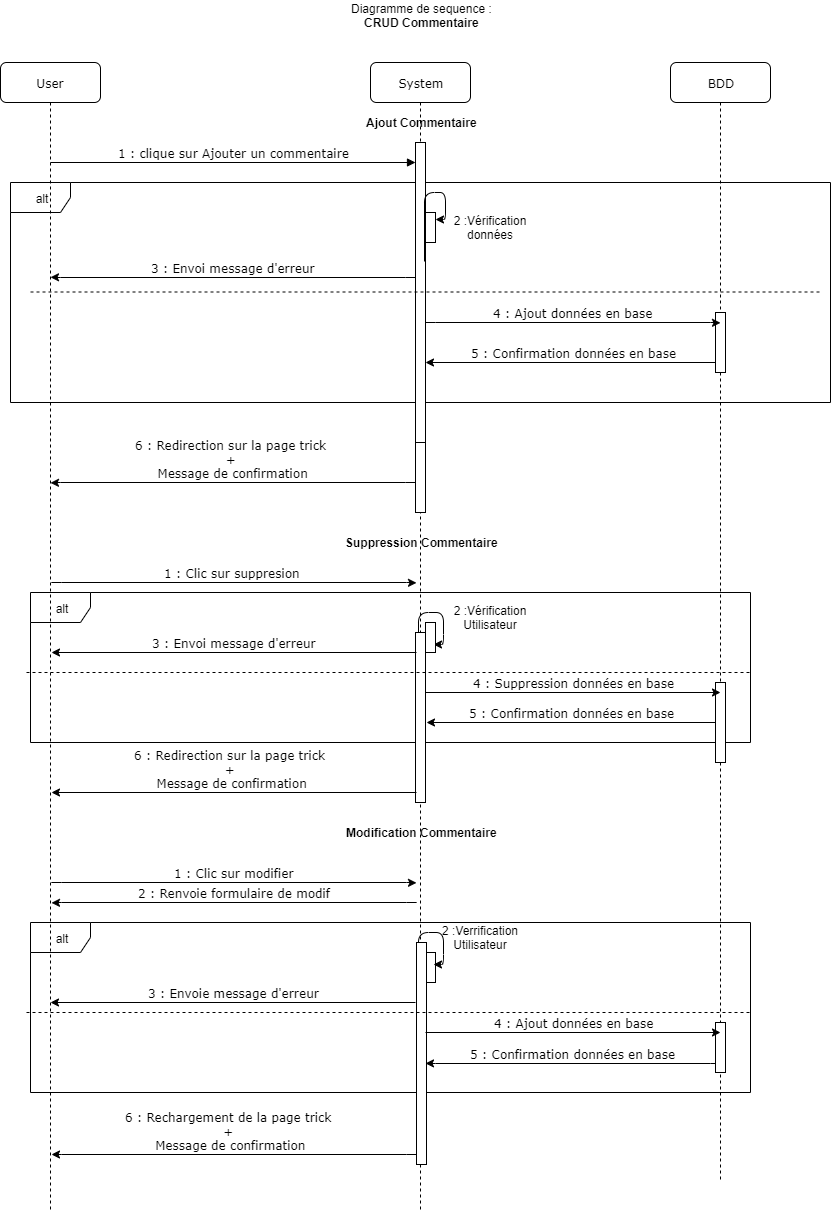

The diagram above was exported from draw.io. Its source (the exported page's mxGraphModel, read from the mxfile embedded in the PNG):
<mxGraphModel dx="1072" dy="792" grid="1" gridSize="10" guides="1" tooltips="1" connect="1" arrows="1" fold="1" page="1" pageScale="1" pageWidth="1100" pageHeight="850" background="#ffffff" math="0" shadow="0">
  <root>
    <mxCell id="0" />
    <mxCell id="1" parent="0" />
    <mxCell id="sInztdQpenzCPxwky2-r-21" value="alt" style="shape=umlFrame;whiteSpace=wrap;html=1;" parent="1" vertex="1">
      <mxGeometry x="130" y="940" width="720" height="170" as="geometry" />
    </mxCell>
    <mxCell id="sInztdQpenzCPxwky2-r-8" value="alt" style="shape=umlFrame;whiteSpace=wrap;html=1;" parent="1" vertex="1">
      <mxGeometry x="130" y="610" width="720" height="150" as="geometry" />
    </mxCell>
    <mxCell id="sInztdQpenzCPxwky2-r-32" value="5 : Confirmation données en base" style="html=1;verticalAlign=bottom;endArrow=none;labelBackgroundColor=none;fontFamily=Verdana;fontSize=12;edgeStyle=elbowEdgeStyle;elbow=vertical;startArrow=classic;startFill=1;endFill=0;" parent="1" edge="1">
      <mxGeometry relative="1" as="geometry">
        <mxPoint x="525" y="1080.9099999999999" as="sourcePoint" />
        <mxPoint x="820" y="1080.9099999999999" as="targetPoint" />
        <mxPoint as="offset" />
      </mxGeometry>
    </mxCell>
    <mxCell id="sInztdQpenzCPxwky2-r-17" value="5 : Confirmation données en base" style="html=1;verticalAlign=bottom;endArrow=none;labelBackgroundColor=none;fontFamily=Verdana;fontSize=12;edgeStyle=elbowEdgeStyle;elbow=vertical;startArrow=classic;startFill=1;endFill=0;" parent="1" edge="1">
      <mxGeometry x="-0.0169" relative="1" as="geometry">
        <mxPoint x="526" y="739.9999999999999" as="sourcePoint" />
        <mxPoint x="821" y="739.9999999999999" as="targetPoint" />
        <mxPoint as="offset" />
      </mxGeometry>
    </mxCell>
    <mxCell id="sInztdQpenzCPxwky2-r-18" value="5 : Confirmation données en base" style="html=1;verticalAlign=bottom;endArrow=none;labelBackgroundColor=none;fontFamily=Verdana;fontSize=12;edgeStyle=elbowEdgeStyle;elbow=vertical;startArrow=classic;startFill=1;endFill=0;" parent="1" edge="1">
      <mxGeometry relative="1" as="geometry">
        <mxPoint x="525" y="379.9999999999999" as="sourcePoint" />
        <mxPoint x="820" y="379.9999999999999" as="targetPoint" />
      </mxGeometry>
    </mxCell>
    <mxCell id="sInztdQpenzCPxwky2-r-12" style="edgeStyle=orthogonalEdgeStyle;rounded=1;orthogonalLoop=1;jettySize=auto;html=1;entryX=1.009;entryY=0.249;entryDx=0;entryDy=0;entryPerimeter=0;startArrow=none;startFill=0;endArrow=classic;endFill=1;" parent="1" edge="1">
      <mxGeometry relative="1" as="geometry">
        <Array as="points">
          <mxPoint x="517.5" y="630.1299999999999" />
          <mxPoint x="542.5" y="630.1299999999999" />
          <mxPoint x="542.5" y="662.1299999999999" />
        </Array>
        <mxPoint x="517.5" y="650.1299999999999" as="sourcePoint" />
        <mxPoint x="532.5" y="662.2966666666666" as="targetPoint" />
      </mxGeometry>
    </mxCell>
    <mxCell id="iVb1Nu-RLqh_Ps4pL5e1-4" value="alt" style="shape=umlFrame;whiteSpace=wrap;html=1;" parent="1" vertex="1">
      <mxGeometry x="110" y="200" width="820" height="220" as="geometry" />
    </mxCell>
    <mxCell id="7baba1c4bc27f4b0-2" value="System" style="shape=umlLifeline;perimeter=lifelinePerimeter;whiteSpace=wrap;html=1;container=1;collapsible=0;recursiveResize=0;outlineConnect=0;rounded=1;shadow=0;comic=0;labelBackgroundColor=none;strokeWidth=1;fontFamily=Verdana;fontSize=12;align=center;" parent="1" vertex="1">
      <mxGeometry x="470" y="80" width="100" height="1150" as="geometry" />
    </mxCell>
    <mxCell id="7baba1c4bc27f4b0-10" value="" style="html=1;points=[];perimeter=orthogonalPerimeter;rounded=0;shadow=0;comic=0;labelBackgroundColor=none;strokeWidth=1;fontFamily=Verdana;fontSize=12;align=center;" parent="7baba1c4bc27f4b0-2" vertex="1">
      <mxGeometry x="45" y="80" width="10" height="310" as="geometry" />
    </mxCell>
    <mxCell id="sInztdQpenzCPxwky2-r-9" value="" style="html=1;points=[];perimeter=orthogonalPerimeter;rounded=0;shadow=0;comic=0;labelBackgroundColor=none;strokeWidth=1;fontFamily=Verdana;fontSize=12;align=center;" parent="7baba1c4bc27f4b0-2" vertex="1">
      <mxGeometry x="45" y="570" width="10" height="170" as="geometry" />
    </mxCell>
    <mxCell id="R8rAiLx1q_48ZjMTkozj-2" value="" style="html=1;points=[];perimeter=orthogonalPerimeter;rounded=0;shadow=0;comic=0;labelBackgroundColor=none;strokeWidth=1;fontFamily=Verdana;fontSize=12;align=center;" parent="7baba1c4bc27f4b0-2" vertex="1">
      <mxGeometry x="45" y="380" width="10" height="70" as="geometry" />
    </mxCell>
    <mxCell id="7baba1c4bc27f4b0-3" value="BDD" style="shape=umlLifeline;perimeter=lifelinePerimeter;whiteSpace=wrap;html=1;container=1;collapsible=0;recursiveResize=0;outlineConnect=0;rounded=1;shadow=0;comic=0;labelBackgroundColor=none;strokeWidth=1;fontFamily=Verdana;fontSize=12;align=center;" parent="1" vertex="1">
      <mxGeometry x="770" y="80" width="100" height="1120" as="geometry" />
    </mxCell>
    <mxCell id="7baba1c4bc27f4b0-13" value="" style="html=1;points=[];perimeter=orthogonalPerimeter;rounded=0;shadow=0;comic=0;labelBackgroundColor=none;strokeWidth=1;fontFamily=Verdana;fontSize=12;align=center;" parent="7baba1c4bc27f4b0-3" vertex="1">
      <mxGeometry x="45" y="250" width="10" height="60" as="geometry" />
    </mxCell>
    <mxCell id="sInztdQpenzCPxwky2-r-28" value="" style="html=1;points=[];perimeter=orthogonalPerimeter;rounded=0;shadow=0;comic=0;labelBackgroundColor=none;strokeWidth=1;fontFamily=Verdana;fontSize=12;align=center;" parent="7baba1c4bc27f4b0-3" vertex="1">
      <mxGeometry x="45" y="620" width="10" height="80" as="geometry" />
    </mxCell>
    <mxCell id="sInztdQpenzCPxwky2-r-33" value="" style="html=1;points=[];perimeter=orthogonalPerimeter;rounded=0;shadow=0;comic=0;labelBackgroundColor=none;strokeWidth=1;fontFamily=Verdana;fontSize=12;align=center;" parent="7baba1c4bc27f4b0-3" vertex="1">
      <mxGeometry x="45" y="960" width="10" height="50" as="geometry" />
    </mxCell>
    <mxCell id="7baba1c4bc27f4b0-8" value="User" style="shape=umlLifeline;perimeter=lifelinePerimeter;whiteSpace=wrap;html=1;container=1;collapsible=0;recursiveResize=0;outlineConnect=0;rounded=1;shadow=0;comic=0;labelBackgroundColor=none;strokeWidth=1;fontFamily=Verdana;fontSize=12;align=center;" parent="1" vertex="1">
      <mxGeometry x="100" y="80" width="100" height="1150" as="geometry" />
    </mxCell>
    <mxCell id="7baba1c4bc27f4b0-20" value="1 : clique sur Ajouter un commentaire" style="html=1;verticalAlign=bottom;endArrow=block;labelBackgroundColor=none;fontFamily=Verdana;fontSize=12;edgeStyle=elbowEdgeStyle;elbow=vertical;" parent="1" target="7baba1c4bc27f4b0-10" edge="1">
      <mxGeometry relative="1" as="geometry">
        <mxPoint x="150" y="180" as="sourcePoint" />
        <mxPoint x="280" y="180" as="targetPoint" />
      </mxGeometry>
    </mxCell>
    <mxCell id="iVb1Nu-RLqh_Ps4pL5e1-7" value="" style="html=1;points=[];perimeter=orthogonalPerimeter;rounded=0;shadow=0;comic=0;labelBackgroundColor=none;strokeWidth=1;fontFamily=Verdana;fontSize=12;align=center;strokeColor=#000000;" parent="1" vertex="1">
      <mxGeometry x="525" y="230" width="10" height="30" as="geometry" />
    </mxCell>
    <mxCell id="iVb1Nu-RLqh_Ps4pL5e1-8" style="edgeStyle=orthogonalEdgeStyle;rounded=1;orthogonalLoop=1;jettySize=auto;html=1;entryX=1.009;entryY=0.249;entryDx=0;entryDy=0;entryPerimeter=0;startArrow=none;startFill=0;endArrow=classic;endFill=1;exitX=0.9;exitY=0.385;exitDx=0;exitDy=0;exitPerimeter=0;" parent="1" source="7baba1c4bc27f4b0-10" target="iVb1Nu-RLqh_Ps4pL5e1-7" edge="1">
      <mxGeometry relative="1" as="geometry">
        <Array as="points">
          <mxPoint x="524" y="210" />
          <mxPoint x="545" y="210" />
          <mxPoint x="545" y="237" />
          <mxPoint x="536" y="237" />
        </Array>
        <mxPoint x="590" y="190" as="sourcePoint" />
      </mxGeometry>
    </mxCell>
    <mxCell id="iVb1Nu-RLqh_Ps4pL5e1-9" value="2 :Vérification données" style="text;html=1;strokeColor=none;fillColor=none;align=center;verticalAlign=middle;whiteSpace=wrap;rounded=0;" parent="1" vertex="1">
      <mxGeometry x="550" y="230" width="80" height="30" as="geometry" />
    </mxCell>
    <mxCell id="iVb1Nu-RLqh_Ps4pL5e1-10" value="3 : Envoi message d'erreur" style="html=1;verticalAlign=bottom;endArrow=none;labelBackgroundColor=none;fontFamily=Verdana;fontSize=12;edgeStyle=elbowEdgeStyle;elbow=vertical;startArrow=classic;startFill=1;endFill=0;" parent="1" edge="1">
      <mxGeometry relative="1" as="geometry">
        <mxPoint x="150" y="294.79" as="sourcePoint" />
        <mxPoint x="515" y="294.79" as="targetPoint" />
      </mxGeometry>
    </mxCell>
    <mxCell id="iVb1Nu-RLqh_Ps4pL5e1-11" value="4 : Ajout données en base" style="html=1;verticalAlign=bottom;endArrow=classic;labelBackgroundColor=none;fontFamily=Verdana;fontSize=12;edgeStyle=elbowEdgeStyle;elbow=vertical;startArrow=none;startFill=0;endFill=1;" parent="1" edge="1">
      <mxGeometry relative="1" as="geometry">
        <mxPoint x="525" y="340.33" as="sourcePoint" />
        <mxPoint x="820" y="340.33" as="targetPoint" />
      </mxGeometry>
    </mxCell>
    <mxCell id="iVb1Nu-RLqh_Ps4pL5e1-12" value="6 : Redirection sur la page trick&amp;nbsp;&lt;br&gt;+&amp;nbsp;&lt;br&gt;Message de confirmation" style="html=1;verticalAlign=bottom;endArrow=none;labelBackgroundColor=none;fontFamily=Verdana;fontSize=12;edgeStyle=elbowEdgeStyle;elbow=vertical;startArrow=classic;startFill=1;endFill=0;" parent="1" edge="1">
      <mxGeometry relative="1" as="geometry">
        <mxPoint x="150" y="500.33" as="sourcePoint" />
        <mxPoint x="515" y="500.33" as="targetPoint" />
      </mxGeometry>
    </mxCell>
    <mxCell id="sInztdQpenzCPxwky2-r-1" value="Diagramme de sequence :&lt;br&gt;&lt;b&gt;CRUD Commentaire&lt;/b&gt;" style="text;html=1;align=center;verticalAlign=middle;resizable=0;points=[];;autosize=1;" parent="1" vertex="1">
      <mxGeometry x="441" y="18" width="160" height="30" as="geometry" />
    </mxCell>
    <mxCell id="sInztdQpenzCPxwky2-r-5" value="Ajout Commentaire" style="text;html=1;align=center;verticalAlign=middle;resizable=0;points=[];;autosize=1;fontStyle=1" parent="1" vertex="1">
      <mxGeometry x="456" y="130" width="130" height="20" as="geometry" />
    </mxCell>
    <mxCell id="sInztdQpenzCPxwky2-r-6" value="&lt;b&gt;Suppression Commentaire&lt;/b&gt;" style="text;html=1;align=center;verticalAlign=middle;resizable=0;points=[];;autosize=1;" parent="1" vertex="1">
      <mxGeometry x="436" y="550" width="170" height="20" as="geometry" />
    </mxCell>
    <mxCell id="sInztdQpenzCPxwky2-r-7" value="1 : Clic sur suppresion&amp;nbsp;" style="html=1;verticalAlign=bottom;endArrow=classic;labelBackgroundColor=none;fontFamily=Verdana;fontSize=12;edgeStyle=elbowEdgeStyle;elbow=vertical;startArrow=none;startFill=0;endFill=1;" parent="1" edge="1">
      <mxGeometry relative="1" as="geometry">
        <mxPoint x="151" y="600.33" as="sourcePoint" />
        <mxPoint x="516" y="600.33" as="targetPoint" />
      </mxGeometry>
    </mxCell>
    <mxCell id="sInztdQpenzCPxwky2-r-10" value="" style="html=1;points=[];perimeter=orthogonalPerimeter;rounded=0;shadow=0;comic=0;labelBackgroundColor=none;strokeWidth=1;fontFamily=Verdana;fontSize=12;align=center;strokeColor=#000000;" parent="1" vertex="1">
      <mxGeometry x="525" y="640" width="10" height="30" as="geometry" />
    </mxCell>
    <mxCell id="sInztdQpenzCPxwky2-r-11" value="2 :Vérification Utilisateur" style="text;html=1;strokeColor=none;fillColor=none;align=center;verticalAlign=middle;whiteSpace=wrap;rounded=0;" parent="1" vertex="1">
      <mxGeometry x="550" y="620" width="80" height="30" as="geometry" />
    </mxCell>
    <mxCell id="sInztdQpenzCPxwky2-r-13" value="3 : Envoi message d'erreur" style="html=1;verticalAlign=bottom;endArrow=none;labelBackgroundColor=none;fontFamily=Verdana;fontSize=12;edgeStyle=elbowEdgeStyle;elbow=vertical;startArrow=classic;startFill=1;endFill=0;" parent="1" edge="1">
      <mxGeometry relative="1" as="geometry">
        <mxPoint x="151" y="670" as="sourcePoint" />
        <mxPoint x="516" y="670" as="targetPoint" />
      </mxGeometry>
    </mxCell>
    <mxCell id="sInztdQpenzCPxwky2-r-14" value="4 : Suppression données en base" style="html=1;verticalAlign=bottom;endArrow=classic;labelBackgroundColor=none;fontFamily=Verdana;fontSize=12;edgeStyle=elbowEdgeStyle;elbow=vertical;startArrow=none;startFill=0;endFill=1;" parent="1" edge="1">
      <mxGeometry relative="1" as="geometry">
        <mxPoint x="525" y="709.9999999999999" as="sourcePoint" />
        <mxPoint x="820" y="709.9999999999999" as="targetPoint" />
      </mxGeometry>
    </mxCell>
    <mxCell id="sInztdQpenzCPxwky2-r-16" value="6 : Redirection sur la page trick&amp;nbsp;&lt;br&gt;+&amp;nbsp;&lt;br&gt;Message de confirmation" style="html=1;verticalAlign=bottom;endArrow=none;labelBackgroundColor=none;fontFamily=Verdana;fontSize=12;edgeStyle=elbowEdgeStyle;elbow=vertical;startArrow=classic;startFill=1;endFill=0;" parent="1" edge="1">
      <mxGeometry x="-0.0137" relative="1" as="geometry">
        <mxPoint x="151" y="809.9999999999999" as="sourcePoint" />
        <mxPoint x="516" y="809.9999999999999" as="targetPoint" />
        <mxPoint as="offset" />
      </mxGeometry>
    </mxCell>
    <mxCell id="sInztdQpenzCPxwky2-r-20" value="1 : Clic sur modifier" style="html=1;verticalAlign=bottom;endArrow=classic;labelBackgroundColor=none;fontFamily=Verdana;fontSize=12;edgeStyle=elbowEdgeStyle;elbow=vertical;startArrow=none;startFill=0;endFill=1;" parent="1" edge="1">
      <mxGeometry relative="1" as="geometry">
        <mxPoint x="151" y="900.3299999999999" as="sourcePoint" />
        <mxPoint x="516" y="900.3299999999999" as="targetPoint" />
      </mxGeometry>
    </mxCell>
    <mxCell id="sInztdQpenzCPxwky2-r-22" value="" style="html=1;points=[];perimeter=orthogonalPerimeter;rounded=0;shadow=0;comic=0;labelBackgroundColor=none;strokeWidth=1;fontFamily=Verdana;fontSize=12;align=center;strokeColor=#000000;" parent="1" vertex="1">
      <mxGeometry x="525" y="970" width="10" height="30" as="geometry" />
    </mxCell>
    <mxCell id="sInztdQpenzCPxwky2-r-23" value="2 :Verrification Utilisateur" style="text;html=1;strokeColor=none;fillColor=none;align=center;verticalAlign=middle;whiteSpace=wrap;rounded=0;" parent="1" vertex="1">
      <mxGeometry x="540" y="940" width="80" height="30" as="geometry" />
    </mxCell>
    <mxCell id="sInztdQpenzCPxwky2-r-24" style="edgeStyle=orthogonalEdgeStyle;rounded=1;orthogonalLoop=1;jettySize=auto;html=1;entryX=1.009;entryY=0.249;entryDx=0;entryDy=0;entryPerimeter=0;startArrow=none;startFill=0;endArrow=classic;endFill=1;" parent="1" edge="1">
      <mxGeometry relative="1" as="geometry">
        <Array as="points">
          <mxPoint x="517.5" y="950.3299999999999" />
          <mxPoint x="542.5" y="950.3299999999999" />
          <mxPoint x="542.5" y="982.3299999999999" />
        </Array>
        <mxPoint x="517.5" y="970.5" as="sourcePoint" />
        <mxPoint x="532.5" y="982.1666666666667" as="targetPoint" />
      </mxGeometry>
    </mxCell>
    <mxCell id="sInztdQpenzCPxwky2-r-25" value="3 : Envoie message d'erreur" style="html=1;verticalAlign=bottom;endArrow=none;labelBackgroundColor=none;fontFamily=Verdana;fontSize=12;edgeStyle=elbowEdgeStyle;elbow=vertical;startArrow=classic;startFill=1;endFill=0;" parent="1" edge="1">
      <mxGeometry relative="1" as="geometry">
        <mxPoint x="150" y="1020" as="sourcePoint" />
        <mxPoint x="515" y="1020" as="targetPoint" />
      </mxGeometry>
    </mxCell>
    <mxCell id="sInztdQpenzCPxwky2-r-26" value="" style="html=1;points=[];perimeter=orthogonalPerimeter;rounded=0;shadow=0;comic=0;labelBackgroundColor=none;strokeWidth=1;fontFamily=Verdana;fontSize=12;align=center;" parent="1" vertex="1">
      <mxGeometry x="516" y="960" width="10" height="222" as="geometry" />
    </mxCell>
    <mxCell id="sInztdQpenzCPxwky2-r-27" value="&lt;b&gt;Modification Commentaire&lt;/b&gt;" style="text;html=1;align=center;verticalAlign=middle;resizable=0;points=[];;autosize=1;" parent="1" vertex="1">
      <mxGeometry x="436" y="840" width="170" height="20" as="geometry" />
    </mxCell>
    <mxCell id="sInztdQpenzCPxwky2-r-31" value="4 : Ajout données en base" style="html=1;verticalAlign=bottom;endArrow=classic;labelBackgroundColor=none;fontFamily=Verdana;fontSize=12;edgeStyle=elbowEdgeStyle;elbow=vertical;startArrow=none;startFill=0;endFill=1;" parent="1" edge="1">
      <mxGeometry relative="1" as="geometry">
        <mxPoint x="525" y="1050" as="sourcePoint" />
        <mxPoint x="820" y="1050" as="targetPoint" />
        <mxPoint as="offset" />
      </mxGeometry>
    </mxCell>
    <mxCell id="sInztdQpenzCPxwky2-r-34" value="6 : Rechargement de la page trick&amp;nbsp;&lt;br&gt;+&amp;nbsp;&lt;br&gt;Message de confirmation" style="html=1;verticalAlign=bottom;endArrow=none;labelBackgroundColor=none;fontFamily=Verdana;fontSize=12;edgeStyle=elbowEdgeStyle;elbow=vertical;startArrow=classic;startFill=1;endFill=0;" parent="1" edge="1">
      <mxGeometry x="-0.0137" relative="1" as="geometry">
        <mxPoint x="151" y="1171.9999999999998" as="sourcePoint" />
        <mxPoint x="516" y="1171.9999999999998" as="targetPoint" />
        <mxPoint as="offset" />
      </mxGeometry>
    </mxCell>
    <mxCell id="R8rAiLx1q_48ZjMTkozj-1" value="" style="endArrow=none;dashed=1;html=1;" parent="1" edge="1">
      <mxGeometry width="50" height="50" relative="1" as="geometry">
        <mxPoint x="130" y="309.5" as="sourcePoint" />
        <mxPoint x="920" y="309.5" as="targetPoint" />
      </mxGeometry>
    </mxCell>
    <mxCell id="R8rAiLx1q_48ZjMTkozj-4" value="" style="endArrow=none;dashed=1;html=1;" parent="1" edge="1">
      <mxGeometry width="50" height="50" relative="1" as="geometry">
        <mxPoint x="126" y="689.9999999999999" as="sourcePoint" />
        <mxPoint x="850" y="690" as="targetPoint" />
      </mxGeometry>
    </mxCell>
    <mxCell id="R8rAiLx1q_48ZjMTkozj-5" value="2 : Renvoie formulaire de modif" style="html=1;verticalAlign=bottom;endArrow=none;labelBackgroundColor=none;fontFamily=Verdana;fontSize=12;edgeStyle=elbowEdgeStyle;elbow=vertical;startArrow=classic;startFill=1;endFill=0;" parent="1" edge="1">
      <mxGeometry relative="1" as="geometry">
        <mxPoint x="151" y="920.3299999999999" as="sourcePoint" />
        <mxPoint x="516" y="920.3299999999999" as="targetPoint" />
      </mxGeometry>
    </mxCell>
    <mxCell id="R8rAiLx1q_48ZjMTkozj-6" value="" style="endArrow=none;dashed=1;html=1;" parent="1" edge="1">
      <mxGeometry width="50" height="50" relative="1" as="geometry">
        <mxPoint x="126" y="1030" as="sourcePoint" />
        <mxPoint x="850" y="1030" as="targetPoint" />
      </mxGeometry>
    </mxCell>
  </root>
</mxGraphModel>